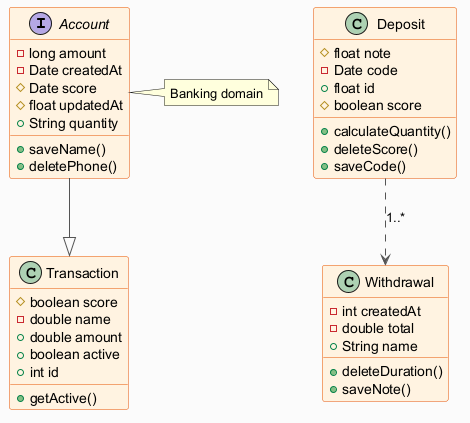

The diagram above was rendered by PlantUML. Its source (embedded in the PNG):
@startuml
skinparam backgroundColor #FAFAFA
skinparam classBackgroundColor #FFF3E0
skinparam classBorderColor #E65100
skinparam ArrowColor #555555
interface Account {
  -long amount
  -Date createdAt
  #Date score
  #float updatedAt
  +String quantity
  +saveName()
  +deletePhone()
}
class Transaction {
  #boolean score
  -double name
  +double amount
  +boolean active
  +int id
  +getActive()
}
class Withdrawal {
  -int createdAt
  -double total
  +String name
  +deleteDuration()
  +saveNote()
}
class Deposit {
  #float note
  -Date code
  +float id
  #boolean score
  +calculateQuantity()
  +deleteScore()
  +saveCode()
}
Account --|> Transaction
Deposit ..> Withdrawal : "1..*"
note right of Account : Banking domain
@enduml